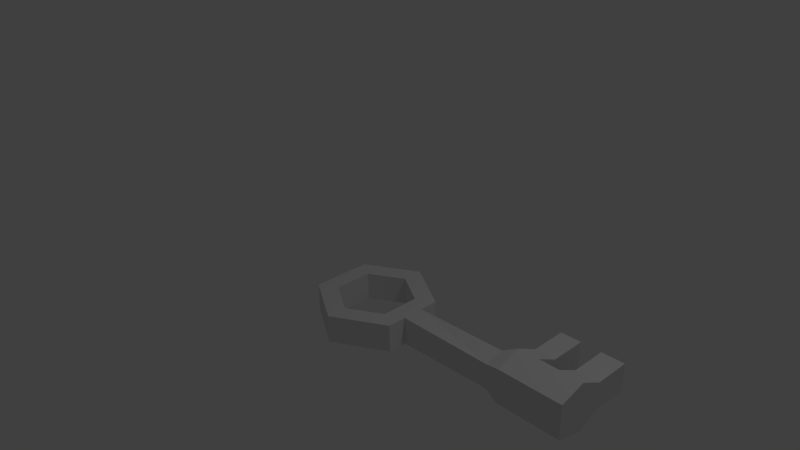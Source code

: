# Source: key.blend  (saved by Blender 2.75.0; exported with 4.5.12 LTS)
import bpy
from mathutils import Matrix  # noqa: F401  (used for matrix-valued properties, if any)

bpy.ops.wm.read_factory_settings(use_empty=True)
scene = bpy.context.scene
scene.name = 'Scene'

# ---- collections
col_collection_1 = bpy.data.collections.new('Collection 1'); scene.collection.children.link(col_collection_1)

# ---- world
world_world = bpy.data.worlds.new('World'); scene.world = world_world
world_world.color = (0.05088, 0.05088, 0.05088)
world_world.use_sun_shadow = False
world_world.sun_shadow_jitter_overblur = 0.0
world_world.cycles.sampling_method = 'MANUAL'
world_world.cycles.sample_map_resolution = 256

# ---- cameras
cam_camera = bpy.data.cameras.new('Camera')
cam_camera.clip_end = 100.0
cam_camera.lens = 35.0
cam_camera.sensor_width = 32.0
cam_camera.sensor_height = 18.0
cam_camera.ortho_scale = 7.314
cam_camera.dof.focus_distance = 0.0
cam_camera.dof.aperture_fstop = 128.0

# ---- lights
light_lamp = bpy.data.lights.new('Lamp', 'POINT')
light_lamp.transmission_factor = 0.0
light_lamp.cutoff_distance = 30.0
light_lamp.energy = 100.0
light_lamp.shadow_buffer_clip_start = 1.001
light_lamp.shadow_soft_size = 0.1
light_lamp.shadow_maximum_resolution = 0.006
light_lamp.use_absolute_resolution = True
light_lamp.cycles.use_multiple_importance_sampling = False

# ---- meshes
me_cylinder = bpy.data.meshes.new('Cylinder')
me_cylinder.from_pydata([(0.02376, 0.8079, -0.9546), (0.02376, 0.8079, -0.5729), (0.7235, 0.404, -0.5729), (0.7235, 0.404, -0.9546), (0.7235, -0.404, -0.9546), (0.02376, -0.8079, -0.9546), (0.02376, -0.5308, -0.9546), (0.4834, -0.2654, -0.9546), (0.4834, 0.2654, -0.9546), (0.02376, 0.5308, -0.9546), (-0.4359, 0.2654, -0.9546), (-0.4359, -0.2654, -0.9546), (-0.6759, -0.404, -0.9546), (-0.6759, 0.404, -0.9546), (-0.6759, 0.404, -0.5729), (-0.6759, -0.404, -0.5729), (0.02376, -0.8079, -0.5729), (0.02376, -0.5308, -0.5729), (-0.4359, -0.2654, -0.5729), (-0.4359, 0.2654, -0.5729), (0.02376, 0.5308, -0.5729), (0.4834, 0.2654, -0.5729), (0.4834, -0.2654, -0.5729), (0.7235, -0.404, -0.5729), (0.7235, 0.1473, -0.5729), (0.7235, 0.1473, -0.9546), (0.7235, -0.1473, -0.9546), (0.7235, -0.1473, -0.5729), (3.188, 0.1823, -0.4217), (3.188, 0.1823, -1.106), (3.188, -0.1823, -1.0), (3.188, -0.1823, -0.5275), (2.865, -0.1823, -1.0), (2.865, -0.1823, -0.5275), (2.865, 0.1823, -1.106), (2.865, 0.1823, -0.4217), (2.576, -0.1823, -0.5275), (2.576, 0.1823, -0.4217), (2.576, -0.1823, -1.0), (2.576, 0.1823, -1.106), (2.285, -0.1823, -0.5275), (2.285, 0.1823, -0.4217), (2.285, -0.1823, -1.0), (2.285, 0.1823, -1.106), (3.188, 0.9928, -0.5745), (3.188, 0.9928, -0.953), (2.865, 0.9928, -0.953), (2.865, 0.9928, -0.5745), (2.285, 0.9928, -0.953), (2.576, 0.9928, -0.953), (2.576, 0.9928, -0.5745), (2.285, 0.9928, -0.5745), (2.865, 0.4952, -0.9461), (3.188, 0.4952, -0.9461), (3.188, 0.4952, -0.5814), (2.865, 0.4952, -0.5814), (2.285, 0.4941, -0.9462), (2.576, 0.4941, -0.9462), (2.285, 0.4941, -0.5813), (2.576, 0.4941, -0.5813), (2.077, -0.1311, -0.5938), (2.077, 0.1311, -0.5262), (2.077, -0.1311, -0.9337), (2.077, 0.1311, -1.001)], [], [(0, 1, 2, 3), (0, 3, 4, 5, 6, 7, 8, 9), (0, 9, 10, 11, 6, 5, 12, 13), (13, 14, 1, 0), (1, 14, 15, 16, 17, 18, 19, 20), (1, 20, 21, 22, 17, 16, 23, 2), (4, 3, 25, 26), (4, 23, 16, 5), (5, 16, 15, 12), (12, 15, 14, 13), (9, 8, 21, 20), (10, 9, 20, 19), (8, 7, 22, 21), (11, 10, 19, 18), (7, 6, 17, 22), (6, 11, 18, 17), (33, 32, 30, 31), (2, 23, 27, 24), (3, 2, 24, 25), (23, 4, 26, 27), (29, 28, 31, 30), (32, 34, 29, 30), (35, 33, 31, 28), (56, 58, 51, 48), (39, 37, 35, 34), (37, 36, 33, 35), (38, 39, 34, 32), (36, 38, 32, 33), (40, 42, 38, 36), (42, 43, 39, 38), (41, 40, 36, 37), (57, 56, 48, 49), (63, 61, 41, 43), (61, 60, 40, 41), (62, 63, 43, 42), (60, 62, 42, 40), (46, 47, 44, 45), (48, 51, 50, 49), (53, 52, 46, 45), (54, 53, 45, 44), (55, 54, 44, 47), (58, 59, 50, 51), (59, 57, 49, 50), (52, 55, 47, 46), (34, 35, 55, 52), (35, 28, 54, 55), (28, 29, 53, 54), (29, 34, 52, 53), (37, 39, 57, 59), (41, 37, 59, 58), (39, 43, 56, 57), (43, 41, 58, 56), (27, 26, 62, 60), (26, 25, 63, 62), (24, 27, 60, 61), (25, 24, 61, 63)])
_uv = me_cylinder.uv_layers.new(name='UVMap')
_uv.uv.foreach_set('vector', [0.4039, 0.6967, 0.4869, 0.6967, 0.4869, 0.8476, 0.4039, 0.8476, 0.6622, 0.3538, 0.8143, 0.4425, 0.8143, 0.6195, 0.6622, 0.7078, 0.6622, 0.6471, 0.7621, 0.5891, 0.7621, 0.4728, 0.6622, 0.4145, 0.6622, 0.3538, 0.6622, 0.4145, 0.5623, 0.4726, 0.5623, 0.5889, 0.6622, 0.6471, 0.6622, 0.7078, 0.5102, 0.6192, 0.5102, 0.4422, 0.4039, 0.541, 0.4869, 0.541, 0.4869, 0.6967, 0.4039, 0.6967, 0.8144, 0.08851, 0.8144, 0.2654, 0.6623, 0.3538, 0.5102, 0.2653, 0.5624, 0.235, 0.6623, 0.2931, 0.7623, 0.2351, 0.7623, 0.1188, 0.8144, 0.08851, 0.7623, 0.1188, 0.6623, 0.06069, 0.5624, 0.1188, 0.5624, 0.235, 0.5102, 0.2653, 0.5102, 0.08841, 0.6623, 0.0, 0.2318, 0.541, 0.2318, 0.718, 0.2318, 0.6618, 0.2318, 0.5972, 0.2318, 0.8476, 0.1488, 0.8476, 0.1488, 0.6967, 0.2318, 0.6967, 0.2318, 0.6967, 0.1488, 0.6967, 0.1488, 0.541, 0.2318, 0.541, 1.0, 0.7323, 0.917, 0.7323, 0.917, 0.5553, 1.0, 0.5553, 0.2551, 0.9009, 0.2551, 0.7986, 0.3381, 0.7986, 0.3381, 0.9009, 0.2551, 1.0, 0.2551, 0.9009, 0.3381, 0.9009, 0.3381, 1.0, 0.8974, 0.1777, 0.8974, 0.294, 0.8144, 0.294, 0.8144, 0.1777, 0.2318, 0.8476, 0.2318, 0.9639, 0.1488, 0.9639, 0.1488, 0.8476, 0.917, 0.5553, 0.917, 0.453, 1.0, 0.453, 1.0, 0.5553, 0.917, 0.453, 0.917, 0.3538, 1.0, 0.3538, 1.0, 0.453, 0.8143, 0.8233, 0.917, 0.8233, 0.917, 0.894, 0.8143, 0.894, 0.0, 0.0, 0.0, 0.0, 0.0, 0.0, 0.0, 0.0, 0.9533, 0.2613, 0.9533, 0.345, 0.8974, 0.345, 0.8974, 0.2613, 0.9533, 0.1777, 0.9533, 0.2613, 0.8974, 0.2613, 0.8974, 0.1777, 0.4039, 0.6209, 0.2551, 0.6209, 0.2781, 0.541, 0.3809, 0.541, 0.2551, 0.4695, 0.335, 0.4703, 0.335, 0.541, 0.2551, 0.5403, 0.1752, 0.4702, 0.2551, 0.4695, 0.2551, 0.5403, 0.1752, 0.541, 0.6242, 0.8171, 0.5449, 0.8171, 0.5434, 0.7078, 0.6257, 0.7078, 0.4011, 0.7986, 0.4011, 0.9485, 0.3381, 0.9485, 0.3381, 0.7986, 0.1752, 0.4068, 0.2551, 0.4061, 0.2551, 0.4695, 0.1752, 0.4702, 0.2551, 0.4061, 0.335, 0.4068, 0.335, 0.4703, 0.2551, 0.4695, 0.8143, 0.7598, 0.917, 0.7598, 0.917, 0.8233, 0.8143, 0.8233, 0.8143, 0.6962, 0.917, 0.6962, 0.917, 0.7598, 0.8143, 0.7598, 0.2551, 0.3425, 0.335, 0.3432, 0.335, 0.4068, 0.2551, 0.4061, 0.1752, 0.3432, 0.2551, 0.3425, 0.2551, 0.4061, 0.1752, 0.4068, 0.4018, 0.4055, 0.4018, 0.3419, 0.5102, 0.3418, 0.5102, 0.4055, 0.02274, 0.8375, 0.126, 0.8375, 0.1488, 0.8833, 0.0, 0.8833, 0.187, 0.2968, 0.2444, 0.2964, 0.2551, 0.3425, 0.1752, 0.3432, 0.2658, 0.2964, 0.3232, 0.2968, 0.335, 0.3432, 0.2551, 0.3425, 0.8287, 0.6503, 0.9026, 0.6503, 0.917, 0.6962, 0.8143, 0.6962, 0.4039, 0.9306, 0.4039, 0.8476, 0.4741, 0.8476, 0.4741, 0.9306, 5.184e-08, 0.9663, 0.0, 0.8833, 0.06313, 0.8833, 0.06313, 0.9663, 0.402, 0.5397, 0.402, 0.4689, 0.5102, 0.4689, 0.5102, 0.5396, 0.2898, 0.6895, 0.3691, 0.6895, 0.3706, 0.7986, 0.2884, 0.7986, 0.1082, 0.469, 0.1082, 0.5398, 1.296e-08, 0.5397, 1.296e-08, 0.469, 0.1084, 0.342, 0.1084, 0.4056, 0.0, 0.4055, 3.888e-08, 0.3419, 0.8492, 0.06835, 0.9285, 0.06835, 0.93, 0.1777, 0.8477, 0.1777, 0.6937, 0.7764, 0.773, 0.7764, 0.7745, 0.8855, 0.6922, 0.8855, 0.6589, 0.7078, 0.8077, 0.7078, 0.773, 0.7764, 0.6937, 0.7764, 0.1752, 0.4702, 0.1752, 0.541, 0.1082, 0.5398, 0.1082, 0.469, 0.2551, 0.6209, 0.4039, 0.6209, 0.3691, 0.6895, 0.2898, 0.6895, 0.335, 0.541, 0.335, 0.4703, 0.402, 0.4689, 0.402, 0.5397, 0.8144, 2.286e-08, 0.9632, 0.0, 0.9285, 0.06835, 0.8492, 0.06835, 0.1752, 0.3432, 0.1752, 0.4068, 0.1084, 0.4056, 0.1084, 0.342, 0.335, 0.4068, 0.335, 0.3432, 0.4018, 0.3419, 0.4018, 0.4055, 0.6589, 0.8855, 0.5102, 0.8855, 0.5449, 0.8171, 0.6242, 0.8171, 0.8241, 0.3538, 0.9071, 0.3538, 0.9026, 0.6503, 0.8287, 0.6503, 0.2624, 7.04e-05, 0.3264, 0.0, 0.3232, 0.2968, 0.2658, 0.2964, 0.1838, 0.0, 0.2478, 5.876e-05, 0.2444, 0.2964, 0.187, 0.2968, 0.03288, 0.541, 0.1159, 0.541, 0.126, 0.8375, 0.02274, 0.8375])
me_cylinder.use_remesh_preserve_volume = False
me_cylinder.use_remesh_preserve_attributes = False
me_cylinder.use_mirror_vertex_groups = False
me_cylinder.update()

# ---- objects
ob_lamp = bpy.data.objects.new('Lamp', light_lamp)
ob_camera = bpy.data.objects.new('Camera', cam_camera)
ob_cylinder = bpy.data.objects.new('Cylinder', me_cylinder)

# ---- transforms, parenting, visibility, modifiers, constraints
ob_lamp.location = (4.076, 1.005, 5.904)
ob_lamp.rotation_euler = (0.6503, 0.05522, 1.866)
ob_lamp.lock_rotations_4d = False
ob_lamp.empty_display_type = 'ARROWS'
ob_lamp.color = (0.0, 0.0, 0.0, 0.0)
ob_lamp.lineart.crease_threshold = 0.0
ob_camera.location = (7.481, -6.508, 5.344)
ob_camera.rotation_euler = (1.109, 0.01082, 0.8149)
ob_camera.lock_rotations_4d = False
ob_camera.empty_display_type = 'ARROWS'
ob_camera.color = (0.0, 0.0, 0.0, 0.0)
ob_camera.display_type = 'WIRE'
ob_camera.lineart.crease_threshold = 0.0
ob_cylinder.location = (0.0, 0.0, 0.0)
ob_cylinder.lineart.crease_threshold = 0.0

# ---- collection membership
col_collection_1.objects.link(ob_lamp)
col_collection_1.objects.link(ob_camera)
col_collection_1.objects.link(ob_cylinder)

# ---- scene / render settings (as saved in the file)
scene.camera = ob_camera
scene.frame_start = 1; scene.frame_end = 250; scene.frame_set(1)
scene.render.engine = 'BLENDER_EEVEE_NEXT'
scene.render.resolution_percentage = 50
scene.render.dither_intensity = 0.0
scene.cycles.use_denoising = False
scene.cycles.samples = 10
scene.cycles.sampling_pattern = 'TABULATED_SOBOL'
scene.cycles.light_sampling_threshold = 0.0
scene.cycles.use_adaptive_sampling = False
scene.cycles.use_light_tree = False
scene.cycles.blur_glossy = 0.0
scene.cycles.pixel_filter_type = 'GAUSSIAN'
scene.cycles.sample_clamp_indirect = 0.0
scene.view_settings.view_transform = 'Standard'
bpy.context.view_layer.update()
